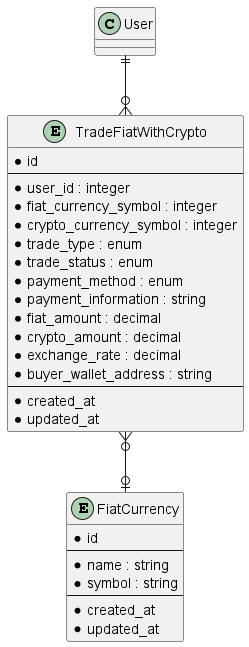

The diagram above was rendered by PlantUML. Its source (embedded in the PNG):
@startuml

entity FiatCurrency {
    * id
    --
    * name : string
    * symbol : string
    --
    * created_at
    * updated_at
}

entity TradeFiatWithCrypto {
    * id
    --
    * user_id : integer
    * fiat_currency_symbol : integer
    * crypto_currency_symbol : integer
    * trade_type : enum
    * trade_status : enum
    * payment_method : enum
    * payment_information : string
    * fiat_amount : decimal
    * crypto_amount : decimal
    * exchange_rate : decimal
    * buyer_wallet_address : string
    --
    * created_at
    * updated_at
}

User ||--o{ TradeFiatWithCrypto
TradeFiatWithCrypto }o--o| FiatCurrency

@enduml